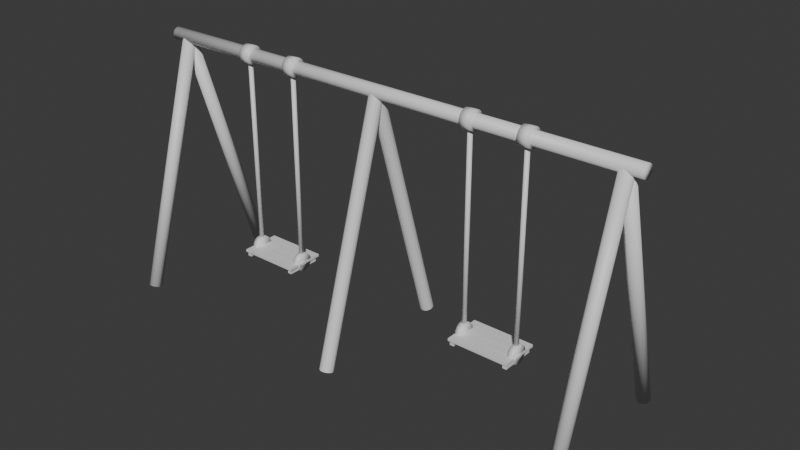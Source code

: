 # Source: swings.blend  (saved by Blender 5.1.29; exported with 4.5.12 LTS)
import bpy
from mathutils import Matrix  # noqa: F401  (used for matrix-valued properties, if any)

bpy.ops.wm.read_factory_settings(use_empty=True)
scene = bpy.context.scene
scene.name = 'Scene'

# ---- collections
col_collection = bpy.data.collections.new('Collection'); scene.collection.children.link(col_collection)

# ---- materials (node trees are filled in below, after node groups)
mat_material_014 = bpy.data.materials.new('Material.014')
mat_material_014.alpha_threshold = 0.0
mat_material_014.use_backface_culling_lightprobe_volume = False
mat_material_014.roughness = 0.5
mat_material_014.line_color = (0.0, 0.0, 0.0, 1.0)

# ---- material node trees
mat_material_014.use_nodes = True; mat_material_014.node_tree.nodes.clear()
_N = mat_material_014.node_tree.nodes; _L = mat_material_014.node_tree.links
n0 = _N.new('ShaderNodeOutputMaterial'); n0.name = 'Material Output'; n0.location = (200, 100)
n1 = _N.new('ShaderNodeBsdfPrincipled'); n1.name = 'Principled BSDF'; n1.location = (-200, 100)
_L.new(n1.outputs[0], n0.inputs[0])
n0.is_active_output = True

# ---- world
world_world = bpy.data.worlds.new('World'); scene.world = world_world
world_world.use_nodes = True; world_world.node_tree.nodes.clear()
_N = world_world.node_tree.nodes; _L = world_world.node_tree.links
n0 = _N.new('ShaderNodeOutputWorld'); n0.name = 'World Output'; n0.location = (200, 100)
n1 = _N.new('ShaderNodeBackground'); n1.name = 'Background'; n1.location = (-200, 100)
n1.inputs[0].default_value = (0.05088, 0.05088, 0.05088, 1.0)
_L.new(n1.outputs[0], n0.inputs[0])
n0.is_active_output = True
world_world.color = (0.05088, 0.05088, 0.05088)
world_world.sun_shadow_jitter_overblur = 0.0

# ---- meshes
me_cylinder_063 = bpy.data.meshes.new('Cylinder.063')
me_cylinder_063.from_pydata([(-0.05858, 0.1771, 1.787e-06), (0.05847, 0.1771, 1.775e-06), (-0.05858, 0.1636, -0.06777), (0.05847, 0.1636, -0.06777), (-0.05858, 0.1252, -0.1252), (0.05847, 0.1252, -0.1252), (-0.05858, 0.06777, -0.1636), (0.05847, 0.06777, -0.1636), (-0.05858, -2.162e-08, -0.1771), (0.05847, -2.162e-08, -0.1771), (-0.05858, -0.06777, -0.1636), (0.05847, -0.06777, -0.1636), (-0.05858, -0.1252, -0.1252), (0.05847, -0.1252, -0.1252), (-0.05858, -0.1636, -0.06777), (0.05847, -0.1636, -0.06777), (-0.05858, -0.1771, 1.787e-06), (0.05847, -0.1771, 1.775e-06), (-0.05858, -0.1636, 0.06777), (0.05847, -0.1636, 0.06777), (-0.05858, -0.1252, 0.1252), (0.05847, -0.1252, 0.1252), (-0.05858, -0.06777, 0.1636), (0.05847, -0.06777, 0.1636), (-0.05858, -2.162e-08, 0.1771), (0.05847, -2.162e-08, 0.1771), (-0.05858, 0.06777, 0.1636), (0.05847, 0.06777, 0.1636), (-0.05858, 0.1252, 0.1252), (0.05847, 0.1252, 0.1252), (-0.05858, 0.1636, 0.06777), (0.05847, 0.1636, 0.06777)], [], [(0, 1, 3, 2), (2, 3, 5, 4), (4, 5, 7, 6), (6, 7, 9, 8), (8, 9, 11, 10), (10, 11, 13, 12), (12, 13, 15, 14), (14, 15, 17, 16), (16, 17, 19, 18), (18, 19, 21, 20), (20, 21, 23, 22), (22, 23, 25, 24), (24, 25, 27, 26), (26, 27, 29, 28), (3, 1, 31, 29, 27, 25, 23, 21, 19, 17, 15, 13, 11, 9, 7, 5), (28, 29, 31, 30), (30, 31, 1, 0), (0, 2, 4, 6, 8, 10, 12, 14, 16, 18, 20, 22, 24, 26, 28, 30)])
me_cylinder_063.polygons.foreach_set('use_smooth', [True] * 18)
_uv = me_cylinder_063.uv_layers.new(name='UVMap')
_uv.uv.foreach_set('vector', [1.0, 0.5, 1.0, 1.0, 0.9375, 1.0, 0.9375, 0.5, 0.9375, 0.5, 0.9375, 1.0, 0.875, 1.0, 0.875, 0.5, 0.875, 0.5, 0.875, 1.0, 0.8125, 1.0, 0.8125, 0.5, 0.8125, 0.5, 0.8125, 1.0, 0.75, 1.0, 0.75, 0.5, 0.75, 0.5, 0.75, 1.0, 0.6875, 1.0, 0.6875, 0.5, 0.6875, 0.5, 0.6875, 1.0, 0.625, 1.0, 0.625, 0.5, 0.625, 0.5, 0.625, 1.0, 0.5625, 1.0, 0.5625, 0.5, 0.5625, 0.5, 0.5625, 1.0, 0.5, 1.0, 0.5, 0.5, 0.5, 0.5, 0.5, 1.0, 0.4375, 1.0, 0.4375, 0.5, 0.4375, 0.5, 0.4375, 1.0, 0.375, 1.0, 0.375, 0.5, 0.375, 0.5, 0.375, 1.0, 0.3125, 1.0, 0.3125, 0.5, 0.3125, 0.5, 0.3125, 1.0, 0.25, 1.0, 0.25, 0.5, 0.25, 0.5, 0.25, 1.0, 0.1875, 1.0, 0.1875, 0.5, 0.1875, 0.5, 0.1875, 1.0, 0.125, 1.0, 0.125, 0.5, 0.3418, 0.4717, 0.25, 0.49, 0.1582, 0.4717, 0.08029, 0.4197, 0.02827, 0.3418, 0.01, 0.25, 0.02827, 0.1582, 0.08029, 0.08029, 0.1582, 0.02827, 0.25, 0.01, 0.3418, 0.02827, 0.4197, 0.08029, 0.4717, 0.1582, 0.49, 0.25, 0.4717, 0.3418, 0.4197, 0.4197, 0.125, 0.5, 0.125, 1.0, 0.0625, 1.0, 0.0625, 0.5, 0.0625, 0.5, 0.0625, 1.0, 0.0, 1.0, 0.0, 0.5, 0.75, 0.49, 0.8418, 0.4717, 0.9197, 0.4197, 0.9717, 0.3418, 0.99, 0.25, 0.9717, 0.1582, 0.9197, 0.08029, 0.8418, 0.02827, 0.75, 0.01, 0.6582, 0.02827, 0.5803, 0.08029, 0.5283, 0.1582, 0.51, 0.25, 0.5283, 0.3418, 0.5803, 0.4197, 0.6582, 0.4717])
me_cylinder_063.materials.append(mat_material_014)
me_cylinder_063.update()
me_cylinder_062 = bpy.data.meshes.new('Cylinder.062')
me_cylinder_062.from_pydata([(-0.1003, 0.1771, 1.787e-06), (0.1001, 0.1771, 1.775e-06), (-0.1003, 0.1636, -0.06777), (0.1001, 0.1636, -0.06777), (-0.1003, 0.1252, -0.1252), (0.1001, 0.1252, -0.1252), (-0.1003, 0.06777, -0.1636), (0.1001, 0.06777, -0.1636), (-0.1003, -2.162e-08, -0.1771), (0.1001, -2.162e-08, -0.1771), (-0.1003, -0.06777, -0.1636), (0.1001, -0.06777, -0.1636), (-0.1003, -0.1252, -0.1252), (0.1001, -0.1252, -0.1252), (-0.1003, -0.1636, -0.06777), (0.1001, -0.1636, -0.06777), (-0.1003, -0.1771, 1.787e-06), (0.1001, -0.1771, 1.775e-06), (-0.1003, -0.1636, 0.06777), (0.1001, -0.1636, 0.06777), (-0.1003, -0.1252, 0.1252), (0.1001, -0.1252, 0.1252), (-0.1003, -0.06777, 0.1636), (0.1001, -0.06777, 0.1636), (-0.1003, -2.162e-08, 0.1771), (0.1001, -2.162e-08, 0.1771), (-0.1003, 0.06777, 0.1636), (0.1001, 0.06777, 0.1636), (-0.1003, 0.1252, 0.1252), (0.1001, 0.1252, 0.1252), (-0.1003, 0.1636, 0.06777), (0.1001, 0.1636, 0.06777)], [], [(0, 1, 3, 2), (2, 3, 5, 4), (4, 5, 7, 6), (6, 7, 9, 8), (8, 9, 11, 10), (10, 11, 13, 12), (12, 13, 15, 14), (14, 15, 17, 16), (16, 17, 19, 18), (18, 19, 21, 20), (20, 21, 23, 22), (22, 23, 25, 24), (24, 25, 27, 26), (26, 27, 29, 28), (3, 1, 31, 29, 27, 25, 23, 21, 19, 17, 15, 13, 11, 9, 7, 5), (28, 29, 31, 30), (30, 31, 1, 0), (0, 2, 4, 6, 8, 10, 12, 14, 16, 18, 20, 22, 24, 26, 28, 30)])
me_cylinder_062.polygons.foreach_set('use_smooth', [True] * 18)
_uv = me_cylinder_062.uv_layers.new(name='UVMap')
_uv.uv.foreach_set('vector', [1.0, 0.5, 1.0, 1.0, 0.9375, 1.0, 0.9375, 0.5, 0.9375, 0.5, 0.9375, 1.0, 0.875, 1.0, 0.875, 0.5, 0.875, 0.5, 0.875, 1.0, 0.8125, 1.0, 0.8125, 0.5, 0.8125, 0.5, 0.8125, 1.0, 0.75, 1.0, 0.75, 0.5, 0.75, 0.5, 0.75, 1.0, 0.6875, 1.0, 0.6875, 0.5, 0.6875, 0.5, 0.6875, 1.0, 0.625, 1.0, 0.625, 0.5, 0.625, 0.5, 0.625, 1.0, 0.5625, 1.0, 0.5625, 0.5, 0.5625, 0.5, 0.5625, 1.0, 0.5, 1.0, 0.5, 0.5, 0.5, 0.5, 0.5, 1.0, 0.4375, 1.0, 0.4375, 0.5, 0.4375, 0.5, 0.4375, 1.0, 0.375, 1.0, 0.375, 0.5, 0.375, 0.5, 0.375, 1.0, 0.3125, 1.0, 0.3125, 0.5, 0.3125, 0.5, 0.3125, 1.0, 0.25, 1.0, 0.25, 0.5, 0.25, 0.5, 0.25, 1.0, 0.1875, 1.0, 0.1875, 0.5, 0.1875, 0.5, 0.1875, 1.0, 0.125, 1.0, 0.125, 0.5, 0.3418, 0.4717, 0.25, 0.49, 0.1582, 0.4717, 0.08029, 0.4197, 0.02827, 0.3418, 0.01, 0.25, 0.02827, 0.1582, 0.08029, 0.08029, 0.1582, 0.02827, 0.25, 0.01, 0.3418, 0.02827, 0.4197, 0.08029, 0.4717, 0.1582, 0.49, 0.25, 0.4717, 0.3418, 0.4197, 0.4197, 0.125, 0.5, 0.125, 1.0, 0.0625, 1.0, 0.0625, 0.5, 0.0625, 0.5, 0.0625, 1.0, 0.0, 1.0, 0.0, 0.5, 0.75, 0.49, 0.8418, 0.4717, 0.9197, 0.4197, 0.9717, 0.3418, 0.99, 0.25, 0.9717, 0.1582, 0.9197, 0.08029, 0.8418, 0.02827, 0.75, 0.01, 0.6582, 0.02827, 0.5803, 0.08029, 0.5283, 0.1582, 0.51, 0.25, 0.5283, 0.3418, 0.5803, 0.4197, 0.6582, 0.4717])
me_cylinder_062.materials.append(mat_material_014)
me_cylinder_062.update()
me_cylinder_061 = bpy.data.meshes.new('Cylinder.061')
me_cylinder_061.from_pydata([(1.149e-05, 0.04289, -1.944), (1.149e-05, 0.04289, 1.944), (0.01642, 0.03962, -1.944), (0.01642, 0.03962, 1.944), (0.03034, 0.03033, -1.944), (0.03034, 0.03033, 1.944), (0.03963, 0.01641, -1.944), (0.03963, 0.01641, 1.944), (0.0429, 3.796e-08, -1.944), (0.0429, 3.796e-08, 1.944), (0.03963, -0.01641, -1.944), (0.03963, -0.01641, 1.944), (0.03034, -0.03033, -1.944), (0.03034, -0.03033, 1.944), (0.01642, -0.03962, -1.944), (0.01642, -0.03962, 1.944), (1.149e-05, -0.04289, -1.944), (1.149e-05, -0.04289, 1.944), (-0.0164, -0.03962, -1.944), (-0.0164, -0.03962, 1.944), (-0.03031, -0.03033, -1.944), (-0.03031, -0.03033, 1.944), (-0.03961, -0.01641, -1.944), (-0.03961, -0.01641, 1.944), (-0.04288, 3.796e-08, -1.944), (-0.04288, 3.796e-08, 1.944), (-0.03961, 0.01641, -1.944), (-0.03961, 0.01641, 1.944), (-0.03031, 0.03033, -1.944), (-0.03031, 0.03033, 1.944), (-0.0164, 0.03962, -1.944), (-0.0164, 0.03962, 1.944)], [], [(0, 1, 3, 2), (2, 3, 5, 4), (4, 5, 7, 6), (6, 7, 9, 8), (8, 9, 11, 10), (10, 11, 13, 12), (12, 13, 15, 14), (14, 15, 17, 16), (16, 17, 19, 18), (18, 19, 21, 20), (20, 21, 23, 22), (22, 23, 25, 24), (24, 25, 27, 26), (26, 27, 29, 28), (3, 1, 31, 29, 27, 25, 23, 21, 19, 17, 15, 13, 11, 9, 7, 5), (28, 29, 31, 30), (30, 31, 1, 0), (0, 2, 4, 6, 8, 10, 12, 14, 16, 18, 20, 22, 24, 26, 28, 30)])
me_cylinder_061.polygons.foreach_set('use_smooth', [True] * 18)
_uv = me_cylinder_061.uv_layers.new(name='UVMap')
_uv.uv.foreach_set('vector', [1.0, 0.5, 1.0, 1.0, 0.9375, 1.0, 0.9375, 0.5, 0.9375, 0.5, 0.9375, 1.0, 0.875, 1.0, 0.875, 0.5, 0.875, 0.5, 0.875, 1.0, 0.8125, 1.0, 0.8125, 0.5, 0.8125, 0.5, 0.8125, 1.0, 0.75, 1.0, 0.75, 0.5, 0.75, 0.5, 0.75, 1.0, 0.6875, 1.0, 0.6875, 0.5, 0.6875, 0.5, 0.6875, 1.0, 0.625, 1.0, 0.625, 0.5, 0.625, 0.5, 0.625, 1.0, 0.5625, 1.0, 0.5625, 0.5, 0.5625, 0.5, 0.5625, 1.0, 0.5, 1.0, 0.5, 0.5, 0.5, 0.5, 0.5, 1.0, 0.4375, 1.0, 0.4375, 0.5, 0.4375, 0.5, 0.4375, 1.0, 0.375, 1.0, 0.375, 0.5, 0.375, 0.5, 0.375, 1.0, 0.3125, 1.0, 0.3125, 0.5, 0.3125, 0.5, 0.3125, 1.0, 0.25, 1.0, 0.25, 0.5, 0.25, 0.5, 0.25, 1.0, 0.1875, 1.0, 0.1875, 0.5, 0.1875, 0.5, 0.1875, 1.0, 0.125, 1.0, 0.125, 0.5, 0.3418, 0.4717, 0.25, 0.49, 0.1582, 0.4717, 0.08029, 0.4197, 0.02827, 0.3418, 0.01, 0.25, 0.02827, 0.1582, 0.08029, 0.08029, 0.1582, 0.02827, 0.25, 0.01, 0.3418, 0.02827, 0.4197, 0.08029, 0.4717, 0.1582, 0.49, 0.25, 0.4717, 0.3418, 0.4197, 0.4197, 0.125, 0.5, 0.125, 1.0, 0.0625, 1.0, 0.0625, 0.5, 0.0625, 0.5, 0.0625, 1.0, 0.0, 1.0, 0.0, 0.5, 0.75, 0.49, 0.8418, 0.4717, 0.9197, 0.4197, 0.9717, 0.3418, 0.99, 0.25, 0.9717, 0.1582, 0.9197, 0.08029, 0.8418, 0.02827, 0.75, 0.01, 0.6582, 0.02827, 0.5803, 0.08029, 0.5283, 0.1582, 0.51, 0.25, 0.5283, 0.3418, 0.5803, 0.4197, 0.6582, 0.4717])
me_cylinder_061.materials.append(mat_material_014)
me_cylinder_061.update()
me_cylinder_060 = bpy.data.meshes.new('Cylinder.060')
me_cylinder_060.from_pydata([(4.133e-06, 0.1265, -2.442), (4.133e-06, 0.1265, 2.442), (0.04843, 0.1169, -2.442), (0.04843, 0.1169, 2.442), (0.08948, 0.08948, -2.442), (0.08948, 0.08948, 2.442), (0.1169, 0.04843, -2.442), (0.1169, 0.04843, 2.442), (0.1265, -4.272e-09, -2.442), (0.1265, -4.272e-09, 2.442), (0.1169, -0.04843, -2.442), (0.1169, -0.04843, 2.442), (0.08948, -0.08948, -2.442), (0.08948, -0.08948, 2.442), (0.04843, -0.1169, -2.442), (0.04843, -0.1169, 2.442), (4.133e-06, -0.1265, -2.442), (4.133e-06, -0.1265, 2.442), (-0.04842, -0.1169, -2.442), (-0.04842, -0.1169, 2.442), (-0.08947, -0.08948, -2.442), (-0.08947, -0.08948, 2.442), (-0.1169, -0.04843, -2.442), (-0.1169, -0.04843, 2.442), (-0.1265, -4.272e-09, -2.442), (-0.1265, -4.272e-09, 2.442), (-0.1169, 0.04843, -2.442), (-0.1169, 0.04843, 2.442), (-0.08947, 0.08948, -2.442), (-0.08947, 0.08948, 2.442), (-0.04842, 0.1169, -2.442), (-0.04842, 0.1169, 2.442)], [], [(0, 1, 3, 2), (2, 3, 5, 4), (4, 5, 7, 6), (6, 7, 9, 8), (8, 9, 11, 10), (10, 11, 13, 12), (12, 13, 15, 14), (14, 15, 17, 16), (16, 17, 19, 18), (18, 19, 21, 20), (20, 21, 23, 22), (22, 23, 25, 24), (24, 25, 27, 26), (26, 27, 29, 28), (3, 1, 31, 29, 27, 25, 23, 21, 19, 17, 15, 13, 11, 9, 7, 5), (28, 29, 31, 30), (30, 31, 1, 0), (0, 2, 4, 6, 8, 10, 12, 14, 16, 18, 20, 22, 24, 26, 28, 30)])
_uv = me_cylinder_060.uv_layers.new(name='UVMap')
_uv.uv.foreach_set('vector', [1.0, 0.5, 1.0, 1.0, 0.9375, 1.0, 0.9375, 0.5, 0.9375, 0.5, 0.9375, 1.0, 0.875, 1.0, 0.875, 0.5, 0.875, 0.5, 0.875, 1.0, 0.8125, 1.0, 0.8125, 0.5, 0.8125, 0.5, 0.8125, 1.0, 0.75, 1.0, 0.75, 0.5, 0.75, 0.5, 0.75, 1.0, 0.6875, 1.0, 0.6875, 0.5, 0.6875, 0.5, 0.6875, 1.0, 0.625, 1.0, 0.625, 0.5, 0.625, 0.5, 0.625, 1.0, 0.5625, 1.0, 0.5625, 0.5, 0.5625, 0.5, 0.5625, 1.0, 0.5, 1.0, 0.5, 0.5, 0.5, 0.5, 0.5, 1.0, 0.4375, 1.0, 0.4375, 0.5, 0.4375, 0.5, 0.4375, 1.0, 0.375, 1.0, 0.375, 0.5, 0.375, 0.5, 0.375, 1.0, 0.3125, 1.0, 0.3125, 0.5, 0.3125, 0.5, 0.3125, 1.0, 0.25, 1.0, 0.25, 0.5, 0.25, 0.5, 0.25, 1.0, 0.1875, 1.0, 0.1875, 0.5, 0.1875, 0.5, 0.1875, 1.0, 0.125, 1.0, 0.125, 0.5, 0.3418, 0.4717, 0.25, 0.49, 0.1582, 0.4717, 0.08029, 0.4197, 0.02827, 0.3418, 0.01, 0.25, 0.02827, 0.1582, 0.08029, 0.08029, 0.1582, 0.02827, 0.25, 0.01, 0.3418, 0.02827, 0.4197, 0.08029, 0.4717, 0.1582, 0.49, 0.25, 0.4717, 0.3418, 0.4197, 0.4197, 0.125, 0.5, 0.125, 1.0, 0.0625, 1.0, 0.0625, 0.5, 0.0625, 0.5, 0.0625, 1.0, 0.0, 1.0, 0.0, 0.5, 0.75, 0.49, 0.8418, 0.4717, 0.9197, 0.4197, 0.9717, 0.3418, 0.99, 0.25, 0.9717, 0.1582, 0.9197, 0.08029, 0.8418, 0.02827, 0.75, 0.01, 0.6582, 0.02827, 0.5803, 0.08029, 0.5283, 0.1582, 0.51, 0.25, 0.5283, 0.3418, 0.5803, 0.4197, 0.6582, 0.4717])
me_cylinder_060.materials.append(mat_material_014)
me_cylinder_060.update()
me_cylinder_059 = bpy.data.meshes.new('Cylinder.059')
me_cylinder_059.from_pydata([(-4.917, 0.125, 1.653e-06), (4.917, 0.125, 1.644e-06), (-4.917, 0.1155, -0.04783), (4.917, 0.1155, -0.04783), (-4.917, 0.08839, -0.08839), (4.917, 0.08839, -0.08839), (-4.917, 0.04784, -0.1155), (4.917, 0.04784, -0.1155), (-4.917, -2.681e-08, -0.125), (4.917, -2.681e-08, -0.125), (-4.917, -0.04784, -0.1155), (4.917, -0.04784, -0.1155), (-4.917, -0.08839, -0.08839), (4.917, -0.08839, -0.08839), (-4.917, -0.1155, -0.04783), (4.917, -0.1155, -0.04783), (-4.917, -0.125, 1.653e-06), (4.917, -0.125, 1.644e-06), (-4.917, -0.1155, 0.04784), (4.917, -0.1155, 0.04784), (-4.917, -0.08839, 0.08839), (4.917, -0.08839, 0.08839), (-4.917, -0.04784, 0.1155), (4.917, -0.04784, 0.1155), (-4.917, -2.681e-08, 0.125), (4.917, -2.681e-08, 0.125), (-4.917, 0.04784, 0.1155), (4.917, 0.04784, 0.1155), (-4.917, 0.08839, 0.08839), (4.917, 0.08839, 0.08839), (-4.917, 0.1155, 0.04784), (4.917, 0.1155, 0.04784)], [], [(0, 1, 3, 2), (2, 3, 5, 4), (4, 5, 7, 6), (6, 7, 9, 8), (8, 9, 11, 10), (10, 11, 13, 12), (12, 13, 15, 14), (14, 15, 17, 16), (16, 17, 19, 18), (18, 19, 21, 20), (20, 21, 23, 22), (22, 23, 25, 24), (24, 25, 27, 26), (26, 27, 29, 28), (3, 1, 31, 29, 27, 25, 23, 21, 19, 17, 15, 13, 11, 9, 7, 5), (28, 29, 31, 30), (30, 31, 1, 0), (0, 2, 4, 6, 8, 10, 12, 14, 16, 18, 20, 22, 24, 26, 28, 30)])
me_cylinder_059.polygons.foreach_set('use_smooth', [True] * 18)
_uv = me_cylinder_059.uv_layers.new(name='UVMap')
_uv.uv.foreach_set('vector', [1.0, 0.5, 1.0, 1.0, 0.9375, 1.0, 0.9375, 0.5, 0.9375, 0.5, 0.9375, 1.0, 0.875, 1.0, 0.875, 0.5, 0.875, 0.5, 0.875, 1.0, 0.8125, 1.0, 0.8125, 0.5, 0.8125, 0.5, 0.8125, 1.0, 0.75, 1.0, 0.75, 0.5, 0.75, 0.5, 0.75, 1.0, 0.6875, 1.0, 0.6875, 0.5, 0.6875, 0.5, 0.6875, 1.0, 0.625, 1.0, 0.625, 0.5, 0.625, 0.5, 0.625, 1.0, 0.5625, 1.0, 0.5625, 0.5, 0.5625, 0.5, 0.5625, 1.0, 0.5, 1.0, 0.5, 0.5, 0.5, 0.5, 0.5, 1.0, 0.4375, 1.0, 0.4375, 0.5, 0.4375, 0.5, 0.4375, 1.0, 0.375, 1.0, 0.375, 0.5, 0.375, 0.5, 0.375, 1.0, 0.3125, 1.0, 0.3125, 0.5, 0.3125, 0.5, 0.3125, 1.0, 0.25, 1.0, 0.25, 0.5, 0.25, 0.5, 0.25, 1.0, 0.1875, 1.0, 0.1875, 0.5, 0.1875, 0.5, 0.1875, 1.0, 0.125, 1.0, 0.125, 0.5, 0.3418, 0.4717, 0.25, 0.49, 0.1582, 0.4717, 0.08029, 0.4197, 0.02827, 0.3418, 0.01, 0.25, 0.02827, 0.1582, 0.08029, 0.08029, 0.1582, 0.02827, 0.25, 0.01, 0.3418, 0.02827, 0.4197, 0.08029, 0.4717, 0.1582, 0.49, 0.25, 0.4717, 0.3418, 0.4197, 0.4197, 0.125, 0.5, 0.125, 1.0, 0.0625, 1.0, 0.0625, 0.5, 0.0625, 0.5, 0.0625, 1.0, 0.0, 1.0, 0.0, 0.5, 0.75, 0.49, 0.8418, 0.4717, 0.9197, 0.4197, 0.9717, 0.3418, 0.99, 0.25, 0.9717, 0.1582, 0.9197, 0.08029, 0.8418, 0.02827, 0.75, 0.01, 0.6582, 0.02827, 0.5803, 0.08029, 0.5283, 0.1582, 0.51, 0.25, 0.5283, 0.3418, 0.5803, 0.4197, 0.6582, 0.4717])
me_cylinder_059.materials.append(mat_material_014)
me_cylinder_059.update()
me_cylinder_058 = bpy.data.meshes.new('Cylinder.058')
me_cylinder_058.from_pydata([(4.133e-06, 0.1265, -2.442), (4.133e-06, 0.1265, 2.442), (0.04843, 0.1169, -2.442), (0.04843, 0.1169, 2.442), (0.08948, 0.08948, -2.442), (0.08948, 0.08948, 2.442), (0.1169, 0.04843, -2.442), (0.1169, 0.04843, 2.442), (0.1265, -4.272e-09, -2.442), (0.1265, -4.272e-09, 2.442), (0.1169, -0.04843, -2.442), (0.1169, -0.04843, 2.442), (0.08948, -0.08948, -2.442), (0.08948, -0.08948, 2.442), (0.04843, -0.1169, -2.442), (0.04843, -0.1169, 2.442), (4.133e-06, -0.1265, -2.442), (4.133e-06, -0.1265, 2.442), (-0.04842, -0.1169, -2.442), (-0.04842, -0.1169, 2.442), (-0.08947, -0.08948, -2.442), (-0.08947, -0.08948, 2.442), (-0.1169, -0.04843, -2.442), (-0.1169, -0.04843, 2.442), (-0.1265, -4.272e-09, -2.442), (-0.1265, -4.272e-09, 2.442), (-0.1169, 0.04843, -2.442), (-0.1169, 0.04843, 2.442), (-0.08947, 0.08948, -2.442), (-0.08947, 0.08948, 2.442), (-0.04842, 0.1169, -2.442), (-0.04842, 0.1169, 2.442)], [], [(0, 1, 3, 2), (2, 3, 5, 4), (4, 5, 7, 6), (6, 7, 9, 8), (8, 9, 11, 10), (10, 11, 13, 12), (12, 13, 15, 14), (14, 15, 17, 16), (16, 17, 19, 18), (18, 19, 21, 20), (20, 21, 23, 22), (22, 23, 25, 24), (24, 25, 27, 26), (26, 27, 29, 28), (3, 1, 31, 29, 27, 25, 23, 21, 19, 17, 15, 13, 11, 9, 7, 5), (28, 29, 31, 30), (30, 31, 1, 0), (0, 2, 4, 6, 8, 10, 12, 14, 16, 18, 20, 22, 24, 26, 28, 30)])
me_cylinder_058.polygons.foreach_set('use_smooth', [True] * 18)
_uv = me_cylinder_058.uv_layers.new(name='UVMap')
_uv.uv.foreach_set('vector', [1.0, 0.5, 1.0, 1.0, 0.9375, 1.0, 0.9375, 0.5, 0.9375, 0.5, 0.9375, 1.0, 0.875, 1.0, 0.875, 0.5, 0.875, 0.5, 0.875, 1.0, 0.8125, 1.0, 0.8125, 0.5, 0.8125, 0.5, 0.8125, 1.0, 0.75, 1.0, 0.75, 0.5, 0.75, 0.5, 0.75, 1.0, 0.6875, 1.0, 0.6875, 0.5, 0.6875, 0.5, 0.6875, 1.0, 0.625, 1.0, 0.625, 0.5, 0.625, 0.5, 0.625, 1.0, 0.5625, 1.0, 0.5625, 0.5, 0.5625, 0.5, 0.5625, 1.0, 0.5, 1.0, 0.5, 0.5, 0.5, 0.5, 0.5, 1.0, 0.4375, 1.0, 0.4375, 0.5, 0.4375, 0.5, 0.4375, 1.0, 0.375, 1.0, 0.375, 0.5, 0.375, 0.5, 0.375, 1.0, 0.3125, 1.0, 0.3125, 0.5, 0.3125, 0.5, 0.3125, 1.0, 0.25, 1.0, 0.25, 0.5, 0.25, 0.5, 0.25, 1.0, 0.1875, 1.0, 0.1875, 0.5, 0.1875, 0.5, 0.1875, 1.0, 0.125, 1.0, 0.125, 0.5, 0.3418, 0.4717, 0.25, 0.49, 0.1582, 0.4717, 0.08029, 0.4197, 0.02827, 0.3418, 0.01, 0.25, 0.02827, 0.1582, 0.08029, 0.08029, 0.1582, 0.02827, 0.25, 0.01, 0.3418, 0.02827, 0.4197, 0.08029, 0.4717, 0.1582, 0.49, 0.25, 0.4717, 0.3418, 0.4197, 0.4197, 0.125, 0.5, 0.125, 1.0, 0.0625, 1.0, 0.0625, 0.5, 0.0625, 0.5, 0.0625, 1.0, 0.0, 1.0, 0.0, 0.5, 0.75, 0.49, 0.8418, 0.4717, 0.9197, 0.4197, 0.9717, 0.3418, 0.99, 0.25, 0.9717, 0.1582, 0.9197, 0.08029, 0.8418, 0.02827, 0.75, 0.01, 0.6582, 0.02827, 0.5803, 0.08029, 0.5283, 0.1582, 0.51, 0.25, 0.5283, 0.3418, 0.5803, 0.4197, 0.6582, 0.4717])
me_cylinder_058.materials.append(mat_material_014)
me_cylinder_058.update()
me_cube_157 = bpy.data.meshes.new('Cube.157')
me_cube_157.from_pydata([(0.03969, -0.3287, -0.04762), (0.03969, -0.3287, 0.04762), (-0.03969, -0.3287, -0.04762), (-0.03969, -0.3287, 0.04762), (0.03969, 0.3287, -0.04762), (0.03969, 0.3287, 0.04762), (-0.03969, 0.3287, -0.04762), (-0.03969, 0.3287, 0.04762)], [], [(0, 1, 3, 2), (2, 3, 7, 6), (6, 7, 5, 4), (4, 5, 1, 0), (2, 6, 4, 0), (7, 3, 1, 5)])
_uv = me_cube_157.uv_layers.new(name='UVMap')
_uv.uv.foreach_set('vector', [0.375, 0.0, 0.625, 0.0, 0.625, 0.25, 0.375, 0.25, 0.375, 0.25, 0.625, 0.25, 0.625, 0.5, 0.375, 0.5, 0.375, 0.5, 0.625, 0.5, 0.625, 0.75, 0.375, 0.75, 0.375, 0.75, 0.625, 0.75, 0.625, 1.0, 0.375, 1.0, 0.125, 0.5, 0.375, 0.5, 0.375, 0.75, 0.125, 0.75, 0.625, 0.5, 0.875, 0.5, 0.875, 0.75, 0.625, 0.75])
me_cube_157.update()
me_cube_156 = bpy.data.meshes.new('Cube.156')
me_cube_156.from_pydata([(-0.5276, -0.02583, -0.04762), (-0.5276, -0.02583, 0.04762), (-0.5276, 0.02583, -0.04762), (-0.5276, 0.02583, 0.04762), (0.5276, -0.02583, -0.04762), (0.5276, -0.02583, 0.04762), (0.5276, 0.02583, -0.04762), (0.5276, 0.02583, 0.04762)], [], [(0, 1, 3, 2), (2, 3, 7, 6), (6, 7, 5, 4), (4, 5, 1, 0), (2, 6, 4, 0), (7, 3, 1, 5)])
_uv = me_cube_156.uv_layers.new(name='UVMap')
_uv.uv.foreach_set('vector', [0.375, 0.0, 0.625, 0.0, 0.625, 0.25, 0.375, 0.25, 0.375, 0.25, 0.625, 0.25, 0.625, 0.5, 0.375, 0.5, 0.375, 0.5, 0.625, 0.5, 0.625, 0.75, 0.375, 0.75, 0.375, 0.75, 0.625, 0.75, 0.625, 1.0, 0.375, 1.0, 0.125, 0.5, 0.375, 0.5, 0.375, 0.75, 0.125, 0.75, 0.625, 0.5, 0.875, 0.5, 0.875, 0.75, 0.625, 0.75])
me_cube_156.update()
me_cube_155 = bpy.data.meshes.new('Cube.155')
me_cube_155.from_pydata([(-0.597, -0.3629, -0.005095), (-0.597, -0.3629, 0.04218), (-0.597, -0.1606, -0.005095), (-0.597, -0.1606, 0.04218), (0.597, -0.3629, -0.005095), (0.597, -0.3629, 0.04218), (0.597, -0.1606, -0.005095), (0.597, -0.1606, 0.04218), (-0.6123, -0.1396, -0.005095), (-0.6123, -0.1396, 0.04218), (-0.6123, 0.02735, -0.005095), (-0.6123, 0.02735, 0.04218), (0.6123, -0.1396, -0.005095), (0.6123, -0.1396, 0.04218), (0.6123, 0.02735, -0.005095), (0.6123, 0.02735, 0.04218), (-0.597, 0.04606, -0.005095), (-0.597, 0.04606, 0.04218), (-0.597, 0.2218, -0.005095), (-0.597, 0.2218, 0.04218), (0.597, 0.04606, -0.005095), (0.597, 0.04606, 0.04218), (0.597, 0.2218, -0.005095), (0.597, 0.2218, 0.04218), (-0.597, 0.2381, -0.005095), (-0.597, 0.2381, 0.04218), (-0.597, 0.3861, -0.005095), (-0.597, 0.3861, 0.04218), (0.597, 0.2381, -0.005095), (0.597, 0.2381, 0.04218), (0.597, 0.3861, -0.005095), (0.597, 0.3861, 0.04218)], [], [(0, 1, 3, 2), (2, 3, 7, 6), (6, 7, 5, 4), (4, 5, 1, 0), (7, 3, 1, 5), (2, 6, 4, 0), (8, 9, 11, 10), (10, 11, 15, 14), (14, 15, 13, 12), (12, 13, 9, 8), (15, 11, 9, 13), (10, 14, 12, 8), (16, 17, 19, 18), (18, 19, 23, 22), (22, 23, 21, 20), (20, 21, 17, 16), (23, 19, 17, 21), (18, 22, 20, 16), (24, 25, 27, 26), (26, 27, 31, 30), (30, 31, 29, 28), (28, 29, 25, 24), (31, 27, 25, 29), (26, 30, 28, 24)])
_uv = me_cube_155.uv_layers.new(name='UVMap')
_uv.uv.foreach_set('vector', [0.375, 0.0, 0.625, 0.0, 0.625, 0.25, 0.375, 0.25, 0.375, 0.25, 0.625, 0.25, 0.625, 0.5, 0.375, 0.5, 0.375, 0.5, 0.625, 0.5, 0.625, 0.75, 0.375, 0.75, 0.375, 0.75, 0.625, 0.75, 0.625, 1.0, 0.375, 1.0, 0.625, 0.5, 0.875, 0.5, 0.875, 0.75, 0.625, 0.75, 0.375, 0.25, 0.375, 0.5, 0.375, 0.75, 0.375, 1.0, 0.375, 0.0, 0.625, 0.0, 0.625, 0.25, 0.375, 0.25, 0.375, 0.25, 0.625, 0.25, 0.625, 0.5, 0.375, 0.5, 0.375, 0.5, 0.625, 0.5, 0.625, 0.75, 0.375, 0.75, 0.375, 0.75, 0.625, 0.75, 0.625, 1.0, 0.375, 1.0, 0.625, 0.5, 0.875, 0.5, 0.875, 0.75, 0.625, 0.75, 0.375, 0.25, 0.375, 0.5, 0.375, 0.75, 0.375, 1.0, 0.375, 0.0, 0.625, 0.0, 0.625, 0.25, 0.375, 0.25, 0.375, 0.25, 0.625, 0.25, 0.625, 0.5, 0.375, 0.5, 0.375, 0.5, 0.625, 0.5, 0.625, 0.75, 0.375, 0.75, 0.375, 0.75, 0.625, 0.75, 0.625, 1.0, 0.375, 1.0, 0.625, 0.5, 0.875, 0.5, 0.875, 0.75, 0.625, 0.75, 0.375, 0.25, 0.375, 0.5, 0.375, 0.75, 0.375, 1.0, 0.375, 0.0, 0.625, 0.0, 0.625, 0.25, 0.375, 0.25, 0.375, 0.25, 0.625, 0.25, 0.625, 0.5, 0.375, 0.5, 0.375, 0.5, 0.625, 0.5, 0.625, 0.75, 0.375, 0.75, 0.375, 0.75, 0.625, 0.75, 0.625, 1.0, 0.375, 1.0, 0.625, 0.5, 0.875, 0.5, 0.875, 0.75, 0.625, 0.75, 0.375, 0.25, 0.375, 0.5, 0.375, 0.75, 0.375, 1.0])
me_cube_155.materials.append(mat_material_014)
me_cube_155.update()

# ---- objects
ob_cylinder_063 = bpy.data.objects.new('Cylinder.063', me_cylinder_063)
ob_cylinder_062 = bpy.data.objects.new('Cylinder.062', me_cylinder_062)
ob_cylinder_061 = bpy.data.objects.new('Cylinder.061', me_cylinder_061)
ob_cylinder_060 = bpy.data.objects.new('Cylinder.060', me_cylinder_060)
ob_cylinder_059 = bpy.data.objects.new('Cylinder.059', me_cylinder_059)
ob_cylinder_058 = bpy.data.objects.new('Cylinder.058', me_cylinder_058)
ob_cube_150 = bpy.data.objects.new('Cube.150', me_cube_157)
ob_cube_149 = bpy.data.objects.new('Cube.149', me_cube_156)
ob_cube_148 = bpy.data.objects.new('Cube.148', me_cube_155)

# ---- transforms, parenting, visibility, modifiers, constraints
ob_cylinder_063.location = (2.979, 5.32e-08, 0.8798)
_m = ob_cylinder_063.modifiers.new('Mirror', 'MIRROR')
_m.mirror_object = ob_cube_148
_m = ob_cylinder_063.modifiers.new('Mirror.001', 'MIRROR')
_m.mirror_object = ob_cylinder_060
ob_cylinder_062.location = (2.979, 5.32e-08, 4.702)
_m = ob_cylinder_062.modifiers.new('Mirror', 'MIRROR')
_m.mirror_object = ob_cube_148
_m = ob_cylinder_062.modifiers.new('Mirror.001', 'MIRROR')
_m.mirror_object = ob_cylinder_060
ob_cylinder_061.location = (2.976, -0.00594, 2.787)
_m = ob_cylinder_061.modifiers.new('Mirror', 'MIRROR')
_m.mirror_object = ob_cube_148
_m = ob_cylinder_061.modifiers.new('Mirror.001', 'MIRROR')
_m.mirror_object = ob_cylinder_060
ob_cylinder_060.location = (0.01423, -0.6948, 2.325)
ob_cylinder_060.rotation_euler = (-0.2891, -5.933e-18, 7.926e-20)
_m = ob_cylinder_060.modifiers.new('Mirror', 'MIRROR')
_m.use_axis = (False, True, False)
_m.mirror_object = ob_cylinder_059
ob_cylinder_059.location = (0.02669, 5.32e-08, 4.702)
ob_cylinder_058.location = (-4.579, -0.6948, 2.325)
ob_cylinder_058.rotation_euler = (-0.2891, -5.933e-18, 7.926e-20)
_m = ob_cylinder_058.modifiers.new('Mirror', 'MIRROR')
_m.use_axis = (True, True, False)
_m.mirror_object = ob_cylinder_059
ob_cube_150.location = (2.981, -0.005298, 0.8032)
_m = ob_cube_150.modifiers.new('Mirror', 'MIRROR')
_m.mirror_object = ob_cube_148
_m = ob_cube_150.modifiers.new('Mirror.001', 'MIRROR')
_m.mirror_object = ob_cylinder_060
ob_cube_149.location = (2.447, 0.3035, 0.8088)
_m = ob_cube_149.modifiers.new('Mirror', 'MIRROR')
_m.mirror_object = ob_cylinder_060
ob_cube_148.location = (2.447, 0.0, 0.8457)
_m = ob_cube_148.modifiers.new('Mirror', 'MIRROR')
_m.mirror_object = ob_cylinder_060

# ---- collection membership
col_collection.objects.link(ob_cylinder_063)
col_collection.objects.link(ob_cylinder_062)
col_collection.objects.link(ob_cylinder_061)
col_collection.objects.link(ob_cylinder_060)
col_collection.objects.link(ob_cylinder_059)
col_collection.objects.link(ob_cylinder_058)
col_collection.objects.link(ob_cube_150)
col_collection.objects.link(ob_cube_149)
col_collection.objects.link(ob_cube_148)

# ---- scene / render settings (as saved in the file)
scene.frame_start = 1; scene.frame_end = 250; scene.frame_set(1)
scene.render.engine = 'BLENDER_EEVEE_NEXT'
scene.render.bake_bias = 0.0
scene.render.bake_samples = 0
scene.cycles.sampling_pattern = 'TABULATED_SOBOL'
scene.eevee.use_volume_custom_range = False
bpy.context.view_layer.update()

# ---- added for rendering (the .blend has no active camera and no usable light): camera, sun
cam_auto = bpy.data.cameras.new('AutoCamera')
cam_auto.lens = 50.0
cam_auto.sensor_width = 36.0
cam_auto.clip_end = 1000.0
ob_auto_camera = bpy.data.objects.new('AutoCamera', cam_auto)
scene.collection.objects.link(ob_auto_camera)
ob_auto_camera.location = (11.2286, -12.8595, 10.9987)
ob_auto_camera.rotation_euler = (1.09748, -7.21219e-08, 0.694738)
scene.camera = ob_auto_camera
light_auto_sun = bpy.data.lights.new('AutoSun', 'SUN')
light_auto_sun.energy = 3.0
light_auto_sun.angle = 0.0523599
ob_auto_sun = bpy.data.objects.new('AutoSun', light_auto_sun)
scene.collection.objects.link(ob_auto_sun)
ob_auto_sun.rotation_euler = (0.872665, 0.174533, 0.523599)
bpy.context.view_layer.update()
